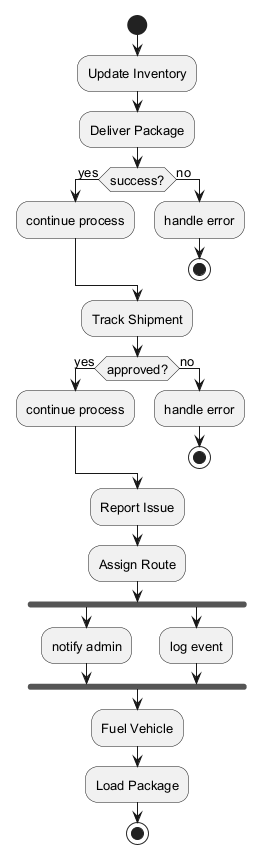

The diagram above was rendered by PlantUML. Its source (embedded in the PNG):
@startuml
skinparam backgroundColor #FFFFFF
skinparam classBackgroundColor #F1F8E9
skinparam classBorderColor #33691E
skinparam defaultFontSize 13
start
:Update Inventory;
:Deliver Package;
if (success?) then (yes)
:continue process;
else (no)
:handle error;
stop
endif
:Track Shipment;
if (approved?) then (yes)
:continue process;
else (no)
:handle error;
stop
endif
:Report Issue;
:Assign Route;
fork
:notify admin;
fork again
:log event;
end fork
:Fuel Vehicle;
:Load Package;
stop
@enduml